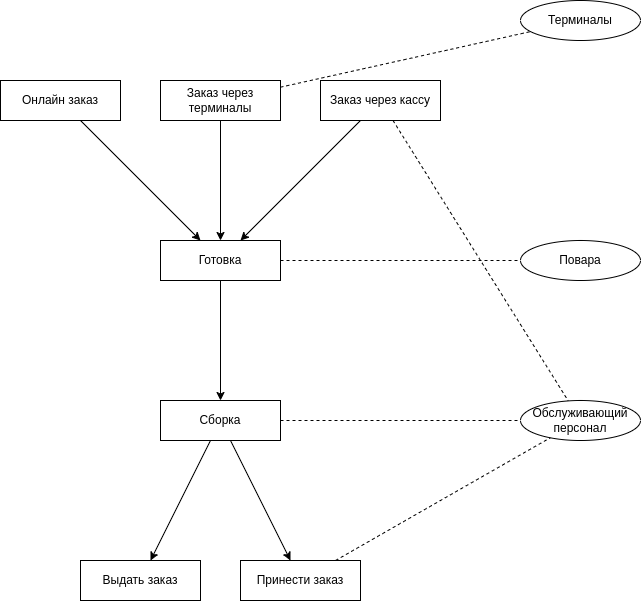

The diagram above was exported from draw.io. Its source (the exported page's mxGraphModel, read from the mxfile embedded in the PNG):
<mxGraphModel dx="1434" dy="843" grid="1" gridSize="10" guides="1" tooltips="1" connect="1" arrows="1" fold="1" page="1" pageScale="1" pageWidth="850" pageHeight="1100" math="0" shadow="0">
  <root>
    <mxCell id="0" />
    <mxCell id="1" parent="0" />
    <mxCell id="IZ7keM5NDshTm0KoVsty-1" value="Онлайн заказ" style="rounded=0;whiteSpace=wrap;html=1;" vertex="1" parent="1">
      <mxGeometry x="120" y="200" width="120" height="40" as="geometry" />
    </mxCell>
    <mxCell id="IZ7keM5NDshTm0KoVsty-2" value="Заказ через терминалы" style="rounded=0;whiteSpace=wrap;html=1;" vertex="1" parent="1">
      <mxGeometry x="280" y="200" width="120" height="40" as="geometry" />
    </mxCell>
    <mxCell id="IZ7keM5NDshTm0KoVsty-3" value="Заказ через кассу" style="rounded=0;whiteSpace=wrap;html=1;" vertex="1" parent="1">
      <mxGeometry x="440" y="200" width="120" height="40" as="geometry" />
    </mxCell>
    <mxCell id="IZ7keM5NDshTm0KoVsty-4" value="Терминалы" style="ellipse;whiteSpace=wrap;html=1;" vertex="1" parent="1">
      <mxGeometry x="640" y="120" width="120" height="40" as="geometry" />
    </mxCell>
    <mxCell id="IZ7keM5NDshTm0KoVsty-5" value="Обслуживающий персонал" style="ellipse;whiteSpace=wrap;html=1;" vertex="1" parent="1">
      <mxGeometry x="640" y="520" width="120" height="40" as="geometry" />
    </mxCell>
    <mxCell id="IZ7keM5NDshTm0KoVsty-6" value="Готовка" style="rounded=0;whiteSpace=wrap;html=1;" vertex="1" parent="1">
      <mxGeometry x="280" y="360" width="120" height="40" as="geometry" />
    </mxCell>
    <mxCell id="IZ7keM5NDshTm0KoVsty-7" value="Повара" style="ellipse;whiteSpace=wrap;html=1;" vertex="1" parent="1">
      <mxGeometry x="640" y="360" width="120" height="40" as="geometry" />
    </mxCell>
    <mxCell id="IZ7keM5NDshTm0KoVsty-8" value="Сборка" style="rounded=0;whiteSpace=wrap;html=1;" vertex="1" parent="1">
      <mxGeometry x="280" y="520" width="120" height="40" as="geometry" />
    </mxCell>
    <mxCell id="IZ7keM5NDshTm0KoVsty-9" value="Выдать заказ" style="rounded=0;whiteSpace=wrap;html=1;" vertex="1" parent="1">
      <mxGeometry x="200" y="680" width="120" height="40" as="geometry" />
    </mxCell>
    <mxCell id="IZ7keM5NDshTm0KoVsty-10" value="Принести заказ" style="rounded=0;whiteSpace=wrap;html=1;" vertex="1" parent="1">
      <mxGeometry x="360" y="680" width="120" height="40" as="geometry" />
    </mxCell>
    <mxCell id="IZ7keM5NDshTm0KoVsty-11" value="" style="endArrow=classic;html=1;rounded=0;" edge="1" parent="1" source="IZ7keM5NDshTm0KoVsty-1" target="IZ7keM5NDshTm0KoVsty-6">
      <mxGeometry width="50" height="50" relative="1" as="geometry">
        <mxPoint x="270" y="400" as="sourcePoint" />
        <mxPoint x="320" y="350" as="targetPoint" />
      </mxGeometry>
    </mxCell>
    <mxCell id="IZ7keM5NDshTm0KoVsty-12" value="" style="endArrow=classic;html=1;rounded=0;" edge="1" parent="1" source="IZ7keM5NDshTm0KoVsty-2" target="IZ7keM5NDshTm0KoVsty-6">
      <mxGeometry width="50" height="50" relative="1" as="geometry">
        <mxPoint x="353" y="270" as="sourcePoint" />
        <mxPoint x="487" y="470" as="targetPoint" />
      </mxGeometry>
    </mxCell>
    <mxCell id="IZ7keM5NDshTm0KoVsty-13" value="" style="endArrow=classic;html=1;rounded=0;" edge="1" parent="1" source="IZ7keM5NDshTm0KoVsty-3" target="IZ7keM5NDshTm0KoVsty-6">
      <mxGeometry width="50" height="50" relative="1" as="geometry">
        <mxPoint x="440" y="280" as="sourcePoint" />
        <mxPoint x="440" y="480" as="targetPoint" />
      </mxGeometry>
    </mxCell>
    <mxCell id="IZ7keM5NDshTm0KoVsty-14" value="" style="endArrow=classic;html=1;rounded=0;" edge="1" parent="1" source="IZ7keM5NDshTm0KoVsty-6" target="IZ7keM5NDshTm0KoVsty-8">
      <mxGeometry width="50" height="50" relative="1" as="geometry">
        <mxPoint x="460" y="490" as="sourcePoint" />
        <mxPoint x="460" y="690" as="targetPoint" />
      </mxGeometry>
    </mxCell>
    <mxCell id="IZ7keM5NDshTm0KoVsty-15" value="" style="endArrow=classic;html=1;rounded=0;" edge="1" parent="1" source="IZ7keM5NDshTm0KoVsty-8" target="IZ7keM5NDshTm0KoVsty-9">
      <mxGeometry width="50" height="50" relative="1" as="geometry">
        <mxPoint x="425" y="650" as="sourcePoint" />
        <mxPoint x="425" y="770" as="targetPoint" />
      </mxGeometry>
    </mxCell>
    <mxCell id="IZ7keM5NDshTm0KoVsty-16" value="" style="endArrow=classic;html=1;rounded=0;" edge="1" parent="1" source="IZ7keM5NDshTm0KoVsty-8" target="IZ7keM5NDshTm0KoVsty-10">
      <mxGeometry width="50" height="50" relative="1" as="geometry">
        <mxPoint x="428" y="700" as="sourcePoint" />
        <mxPoint x="300" y="860" as="targetPoint" />
      </mxGeometry>
    </mxCell>
    <mxCell id="IZ7keM5NDshTm0KoVsty-17" value="" style="endArrow=none;html=1;rounded=0;dashed=1;" edge="1" parent="1" source="IZ7keM5NDshTm0KoVsty-2" target="IZ7keM5NDshTm0KoVsty-4">
      <mxGeometry width="50" height="50" relative="1" as="geometry">
        <mxPoint x="370" y="150" as="sourcePoint" />
        <mxPoint x="420" y="100" as="targetPoint" />
      </mxGeometry>
    </mxCell>
    <mxCell id="IZ7keM5NDshTm0KoVsty-18" value="" style="endArrow=none;html=1;rounded=0;dashed=1;" edge="1" parent="1" source="IZ7keM5NDshTm0KoVsty-6" target="IZ7keM5NDshTm0KoVsty-7">
      <mxGeometry width="50" height="50" relative="1" as="geometry">
        <mxPoint x="374.96" y="445.90999999999997" as="sourcePoint" />
        <mxPoint x="624.96" y="389.90999999999997" as="targetPoint" />
      </mxGeometry>
    </mxCell>
    <mxCell id="IZ7keM5NDshTm0KoVsty-19" value="" style="endArrow=none;html=1;rounded=0;dashed=1;" edge="1" parent="1" source="IZ7keM5NDshTm0KoVsty-8" target="IZ7keM5NDshTm0KoVsty-5">
      <mxGeometry width="50" height="50" relative="1" as="geometry">
        <mxPoint x="380" y="549" as="sourcePoint" />
        <mxPoint x="620" y="549" as="targetPoint" />
      </mxGeometry>
    </mxCell>
    <mxCell id="IZ7keM5NDshTm0KoVsty-20" value="" style="endArrow=none;html=1;rounded=0;dashed=1;" edge="1" parent="1" source="IZ7keM5NDshTm0KoVsty-3" target="IZ7keM5NDshTm0KoVsty-5">
      <mxGeometry width="50" height="50" relative="1" as="geometry">
        <mxPoint x="420" y="490" as="sourcePoint" />
        <mxPoint x="660" y="490" as="targetPoint" />
      </mxGeometry>
    </mxCell>
    <mxCell id="IZ7keM5NDshTm0KoVsty-21" value="" style="endArrow=none;html=1;rounded=0;dashed=1;" edge="1" parent="1" source="IZ7keM5NDshTm0KoVsty-10" target="IZ7keM5NDshTm0KoVsty-5">
      <mxGeometry width="50" height="50" relative="1" as="geometry">
        <mxPoint x="410" y="510" as="sourcePoint" />
        <mxPoint x="650" y="510" as="targetPoint" />
      </mxGeometry>
    </mxCell>
  </root>
</mxGraphModel>